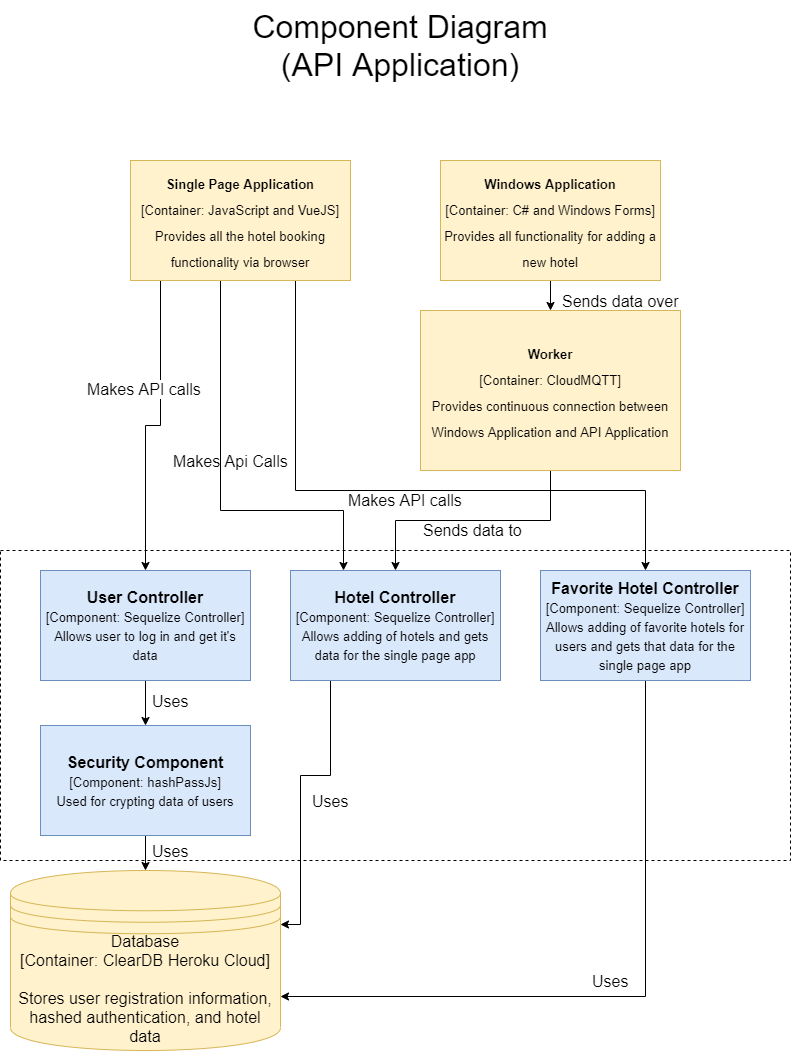

The diagram above was exported from draw.io. Its source (the exported page's mxGraphModel, read from the mxfile embedded in the PNG):
<mxGraphModel dx="2021" dy="1154" grid="1" gridSize="10" guides="1" tooltips="1" connect="1" arrows="1" fold="1" page="1" pageScale="1" pageWidth="850" pageHeight="1100" math="0" shadow="0">
  <root>
    <mxCell id="JEt3j-Dco1Pag49EMAGj-0" />
    <mxCell id="JEt3j-Dco1Pag49EMAGj-1" parent="JEt3j-Dco1Pag49EMAGj-0" />
    <mxCell id="1Ikylw03J9TTnQCyy_fr-6" style="edgeStyle=orthogonalEdgeStyle;rounded=0;orthogonalLoop=1;jettySize=auto;html=1;entryX=0.5;entryY=0;entryDx=0;entryDy=0;labelBackgroundColor=none;fontSize=16;" edge="1" parent="JEt3j-Dco1Pag49EMAGj-1" source="0wvWIYM30aNxWxpfZWfF-0" target="1Ikylw03J9TTnQCyy_fr-5">
      <mxGeometry relative="1" as="geometry">
        <Array as="points">
          <mxPoint x="170" y="455" />
          <mxPoint x="155" y="455" />
        </Array>
      </mxGeometry>
    </mxCell>
    <mxCell id="1Ikylw03J9TTnQCyy_fr-7" value="Makes API calls" style="text;html=1;align=center;verticalAlign=middle;resizable=0;points=[];labelBackgroundColor=#ffffff;fontSize=16;" vertex="1" connectable="0" parent="1Ikylw03J9TTnQCyy_fr-6">
      <mxGeometry x="-0.2949" y="-17" relative="1" as="geometry">
        <mxPoint as="offset" />
      </mxGeometry>
    </mxCell>
    <mxCell id="1Ikylw03J9TTnQCyy_fr-12" value="&lt;br&gt;Makes API calls" style="edgeStyle=orthogonalEdgeStyle;rounded=0;orthogonalLoop=1;jettySize=auto;html=1;exitX=0.75;exitY=1;exitDx=0;exitDy=0;labelBackgroundColor=none;fontSize=16;" edge="1" parent="JEt3j-Dco1Pag49EMAGj-1" source="0wvWIYM30aNxWxpfZWfF-0" target="1Ikylw03J9TTnQCyy_fr-10">
      <mxGeometry relative="1" as="geometry">
        <Array as="points">
          <mxPoint x="305" y="520" />
          <mxPoint x="655" y="520" />
        </Array>
      </mxGeometry>
    </mxCell>
    <mxCell id="_4YbJ1uZEKFwMx2GSbvp-3" value="Makes Api Calls" style="edgeStyle=orthogonalEdgeStyle;rounded=0;orthogonalLoop=1;jettySize=auto;html=1;exitX=0.25;exitY=1;exitDx=0;exitDy=0;entryX=0.25;entryY=0;entryDx=0;entryDy=0;labelBackgroundColor=none;fontSize=16;" edge="1" parent="JEt3j-Dco1Pag49EMAGj-1" source="0wvWIYM30aNxWxpfZWfF-0" target="1Ikylw03J9TTnQCyy_fr-9">
      <mxGeometry x="-0.0402" y="10" relative="1" as="geometry">
        <Array as="points">
          <mxPoint x="230" y="310" />
          <mxPoint x="230" y="540" />
          <mxPoint x="353" y="540" />
        </Array>
        <mxPoint as="offset" />
      </mxGeometry>
    </mxCell>
    <mxCell id="0wvWIYM30aNxWxpfZWfF-0" value="&lt;font style=&quot;font-size: 13px&quot;&gt;&lt;b&gt;Single Page Application&lt;/b&gt;&lt;br&gt;[Container: JavaScript and VueJS]&lt;br&gt;Provides all the hotel booking functionality via browser&lt;br&gt;&lt;/font&gt;" style="rounded=0;whiteSpace=wrap;html=1;fontSize=22;fillColor=#fff2cc;strokeColor=#d6b656;" vertex="1" parent="JEt3j-Dco1Pag49EMAGj-1">
      <mxGeometry x="140" y="190" width="220" height="120" as="geometry" />
    </mxCell>
    <mxCell id="1Ikylw03J9TTnQCyy_fr-3" value="Sends data over" style="edgeStyle=orthogonalEdgeStyle;rounded=0;orthogonalLoop=1;jettySize=auto;html=1;exitX=0.5;exitY=1;exitDx=0;exitDy=0;entryX=0.5;entryY=0;entryDx=0;entryDy=0;labelBackgroundColor=none;fontSize=16;" edge="1" parent="JEt3j-Dco1Pag49EMAGj-1">
      <mxGeometry x="0.3333" y="70" relative="1" as="geometry">
        <mxPoint x="560" y="310" as="sourcePoint" />
        <mxPoint x="560" y="340" as="targetPoint" />
        <mxPoint as="offset" />
      </mxGeometry>
    </mxCell>
    <mxCell id="0wvWIYM30aNxWxpfZWfF-1" value="&lt;font style=&quot;font-size: 13px&quot;&gt;&lt;b&gt;Windows Application&lt;/b&gt;&lt;br&gt;[Container: C# and Windows Forms]&lt;br&gt;Provides all functionality for adding a new hotel&lt;br&gt;&lt;/font&gt;" style="rounded=0;whiteSpace=wrap;html=1;fontSize=22;fillColor=#fff2cc;strokeColor=#d6b656;" vertex="1" parent="JEt3j-Dco1Pag49EMAGj-1">
      <mxGeometry x="450" y="190" width="220" height="120" as="geometry" />
    </mxCell>
    <mxCell id="K6FUbe6nUMvWQQws85Lf-0" value="Component&amp;nbsp;Diagram&lt;br&gt;(API Application)" style="text;html=1;strokeColor=none;fillColor=none;align=center;verticalAlign=middle;whiteSpace=wrap;rounded=0;fontSize=32;" vertex="1" parent="JEt3j-Dco1Pag49EMAGj-1">
      <mxGeometry x="230" y="30" width="360" height="90" as="geometry" />
    </mxCell>
    <mxCell id="1Ikylw03J9TTnQCyy_fr-0" value="" style="rounded=0;whiteSpace=wrap;html=1;fontSize=16;align=center;fillColor=none;dashed=1;" vertex="1" parent="JEt3j-Dco1Pag49EMAGj-1">
      <mxGeometry x="10" y="580" width="790" height="310" as="geometry" />
    </mxCell>
    <mxCell id="1Ikylw03J9TTnQCyy_fr-11" value="&lt;br&gt;Sends data to" style="edgeStyle=orthogonalEdgeStyle;rounded=0;orthogonalLoop=1;jettySize=auto;html=1;labelBackgroundColor=none;fontSize=16;" edge="1" parent="JEt3j-Dco1Pag49EMAGj-1" source="1Ikylw03J9TTnQCyy_fr-2" target="1Ikylw03J9TTnQCyy_fr-9">
      <mxGeometry relative="1" as="geometry" />
    </mxCell>
    <mxCell id="1Ikylw03J9TTnQCyy_fr-2" value="&lt;font style=&quot;font-size: 13px&quot;&gt;&lt;b&gt;Worker&lt;/b&gt;&lt;br&gt;[Container: CloudMQTT]&lt;br&gt;Provides continuous connection between Windows Application and API Application&lt;br&gt;&lt;/font&gt;" style="rounded=0;whiteSpace=wrap;html=1;fontSize=22;fillColor=#fff2cc;strokeColor=#d6b656;" vertex="1" parent="JEt3j-Dco1Pag49EMAGj-1">
      <mxGeometry x="430" y="340" width="260" height="160" as="geometry" />
    </mxCell>
    <mxCell id="1Ikylw03J9TTnQCyy_fr-13" value="Uses" style="edgeStyle=orthogonalEdgeStyle;rounded=0;orthogonalLoop=1;jettySize=auto;html=1;labelBackgroundColor=none;fontSize=16;" edge="1" parent="JEt3j-Dco1Pag49EMAGj-1" source="1Ikylw03J9TTnQCyy_fr-5" target="1Ikylw03J9TTnQCyy_fr-8">
      <mxGeometry x="-0.1111" y="25" relative="1" as="geometry">
        <mxPoint as="offset" />
      </mxGeometry>
    </mxCell>
    <mxCell id="1Ikylw03J9TTnQCyy_fr-5" value="&lt;b&gt;User Controller&lt;/b&gt;&lt;br&gt;&lt;font style=&quot;font-size: 13px&quot;&gt;[Component:&amp;nbsp;Sequelize Controller]&lt;br&gt;Allows user to log in and get it's data&lt;br&gt;&lt;/font&gt;" style="rounded=0;whiteSpace=wrap;html=1;fillColor=#dae8fc;fontSize=16;align=center;strokeColor=#6c8ebf;" vertex="1" parent="JEt3j-Dco1Pag49EMAGj-1">
      <mxGeometry x="50" y="600" width="210" height="110" as="geometry" />
    </mxCell>
    <mxCell id="BRFG5F_SGzzVw6Bku2TY-1" value="Uses" style="edgeStyle=orthogonalEdgeStyle;rounded=0;orthogonalLoop=1;jettySize=auto;html=1;exitX=0.5;exitY=1;exitDx=0;exitDy=0;entryX=0.5;entryY=0;entryDx=0;entryDy=0;labelBackgroundColor=none;fontSize=16;" edge="1" parent="JEt3j-Dco1Pag49EMAGj-1" source="1Ikylw03J9TTnQCyy_fr-8" target="BRFG5F_SGzzVw6Bku2TY-0">
      <mxGeometry x="-0.1429" y="25" relative="1" as="geometry">
        <mxPoint as="offset" />
      </mxGeometry>
    </mxCell>
    <mxCell id="1Ikylw03J9TTnQCyy_fr-8" value="&lt;b&gt;Security Component&lt;br&gt;&lt;/b&gt;&lt;font style=&quot;font-size: 13px&quot;&gt;[Component: hashPassJs]&lt;br&gt;Used for crypting data of users&lt;br&gt;&lt;/font&gt;" style="rounded=0;whiteSpace=wrap;html=1;fillColor=#dae8fc;fontSize=16;align=center;strokeColor=#6c8ebf;" vertex="1" parent="JEt3j-Dco1Pag49EMAGj-1">
      <mxGeometry x="50" y="755" width="210" height="110" as="geometry" />
    </mxCell>
    <mxCell id="BRFG5F_SGzzVw6Bku2TY-4" value="Uses" style="edgeStyle=orthogonalEdgeStyle;rounded=0;orthogonalLoop=1;jettySize=auto;html=1;entryX=1;entryY=0.3;entryDx=0;entryDy=0;labelBackgroundColor=none;fontSize=16;" edge="1" parent="JEt3j-Dco1Pag49EMAGj-1" source="1Ikylw03J9TTnQCyy_fr-9" target="BRFG5F_SGzzVw6Bku2TY-0">
      <mxGeometry x="-0.3537" y="25" relative="1" as="geometry">
        <Array as="points">
          <mxPoint x="340" y="805" />
          <mxPoint x="310" y="805" />
          <mxPoint x="310" y="954" />
        </Array>
        <mxPoint as="offset" />
      </mxGeometry>
    </mxCell>
    <mxCell id="1Ikylw03J9TTnQCyy_fr-9" value="&lt;b&gt;Hotel Controller&lt;/b&gt;&lt;br&gt;&lt;font style=&quot;font-size: 13px&quot;&gt;[Component:&amp;nbsp;Sequelize Controller]&lt;br&gt;Allows adding of hotels and gets data for the single page app&lt;br&gt;&lt;/font&gt;" style="rounded=0;whiteSpace=wrap;html=1;fillColor=#dae8fc;fontSize=16;align=center;strokeColor=#6c8ebf;" vertex="1" parent="JEt3j-Dco1Pag49EMAGj-1">
      <mxGeometry x="300" y="600" width="210" height="110" as="geometry" />
    </mxCell>
    <mxCell id="BRFG5F_SGzzVw6Bku2TY-5" value="Uses" style="edgeStyle=orthogonalEdgeStyle;rounded=0;orthogonalLoop=1;jettySize=auto;html=1;exitX=0.5;exitY=1;exitDx=0;exitDy=0;entryX=1;entryY=0.7;entryDx=0;entryDy=0;labelBackgroundColor=none;fontSize=16;" edge="1" parent="JEt3j-Dco1Pag49EMAGj-1" source="1Ikylw03J9TTnQCyy_fr-10" target="BRFG5F_SGzzVw6Bku2TY-0">
      <mxGeometry x="-0.1189" y="-35" relative="1" as="geometry">
        <mxPoint as="offset" />
      </mxGeometry>
    </mxCell>
    <mxCell id="1Ikylw03J9TTnQCyy_fr-10" value="&lt;b&gt;Favorite Hotel Controller&lt;/b&gt;&lt;br&gt;&lt;font style=&quot;font-size: 13px&quot;&gt;[Component:&amp;nbsp;Sequelize Controller]&lt;br&gt;Allows adding of favorite hotels for users and gets that data for the single page app&lt;br&gt;&lt;/font&gt;" style="rounded=0;whiteSpace=wrap;html=1;fillColor=#dae8fc;fontSize=16;align=center;strokeColor=#6c8ebf;" vertex="1" parent="JEt3j-Dco1Pag49EMAGj-1">
      <mxGeometry x="550" y="600" width="210" height="110" as="geometry" />
    </mxCell>
    <mxCell id="BRFG5F_SGzzVw6Bku2TY-0" value="Database&lt;br&gt;[Container: ClearDB Heroku Cloud]&lt;br&gt;&lt;br&gt;Stores user registration information, hashed authentication, and hotel data" style="shape=datastore;whiteSpace=wrap;html=1;fontSize=16;align=center;fillColor=#fff2cc;strokeColor=#d6b656;" vertex="1" parent="JEt3j-Dco1Pag49EMAGj-1">
      <mxGeometry x="20" y="900" width="270" height="180" as="geometry" />
    </mxCell>
  </root>
</mxGraphModel>